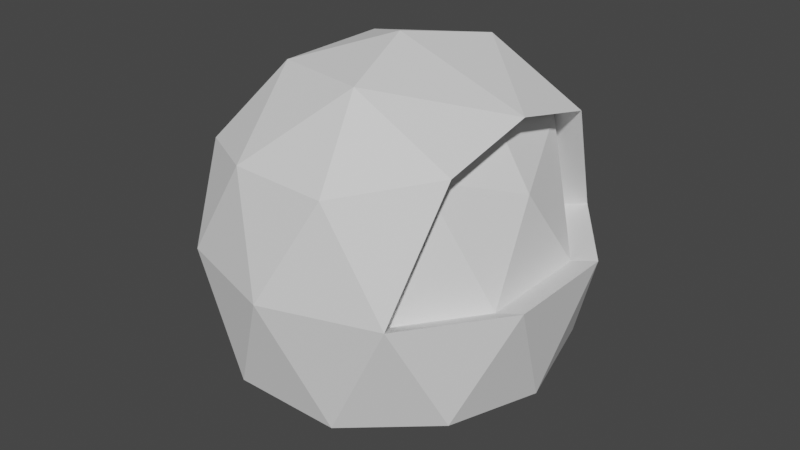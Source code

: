 # Source: enemyBlueHead.blend  (saved by Blender 2.81.16; exported with 4.5.12 LTS)
import bpy
from mathutils import Matrix  # noqa: F401  (used for matrix-valued properties, if any)

bpy.ops.wm.read_factory_settings(use_empty=True)
scene = bpy.context.scene
scene.name = 'Scene'

# ---- collections
col_collection = bpy.data.collections.new('Collection'); scene.collection.children.link(col_collection)

# ---- world
world_world = bpy.data.worlds.new('World'); scene.world = world_world
world_world.use_nodes = True; world_world.node_tree.nodes.clear()
_N = world_world.node_tree.nodes; _L = world_world.node_tree.links
n0 = _N.new('ShaderNodeOutputWorld'); n0.name = 'World Output'; n0.location = (300, 300)
n1 = _N.new('ShaderNodeBackground'); n1.name = 'Background'; n1.location = (10, 300)
n1.inputs[0].default_value = (0.05088, 0.05088, 0.05088, 1.0)
_L.new(n1.outputs[0], n0.inputs[0])
n0.is_active_output = True
world_world.color = (0.05088, 0.05088, 0.05088)
world_world.use_sun_shadow = False
world_world.sun_shadow_jitter_overblur = 0.0

# ---- meshes
me_icosphere = bpy.data.meshes.new('Icosphere')
me_icosphere.from_pydata([(-7.911e-10, 1.892e-09, -0.46), (0.3328, -0.2418, -0.2651), (-0.1271, -0.3913, -0.275), (-0.4114, 1.892e-09, -0.2057), (-0.1271, 0.3913, -0.275), (0.3328, 0.2418, -0.2651), (0.1271, -0.3913, 0.2459), (-0.3328, -0.2418, 0.2057), (-0.3328, 0.2418, 0.2057), (0.1271, 0.3913, 0.2459), (-7.911e-10, 1.892e-09, 0.46), (-0.07473, -0.23, -0.3913), (0.1956, -0.1421, -0.3913), (0.1209, -0.3721, -0.2982), (0.3913, 1.892e-09, -0.2889), (0.1956, 0.1421, -0.3913), (-0.2418, 1.892e-09, -0.3913), (-0.3166, -0.23, -0.2418), (-0.07473, 0.23, -0.3913), (-0.3166, 0.23, -0.2418), (0.1209, 0.3721, -0.2982), (0.4375, -0.1421, -1.229e-10), (0.4375, 0.1421, -1.229e-10), (-7.911e-10, -0.46, -1.229e-10), (0.2704, -0.3721, -1.229e-10), (-0.4375, -0.1421, -1.229e-10), (-0.2704, -0.3721, -1.229e-10), (-0.2704, 0.3721, -1.229e-10), (-0.4375, 0.1421, -1.229e-10), (0.2704, 0.3721, -1.229e-10), (-7.911e-10, 0.46, -1.229e-10), (0.3166, -0.23, 0.2899), (-0.1209, -0.3721, 0.2418), (-0.3913, 1.892e-09, 0.2418), (-0.1209, 0.3721, 0.2418), (0.3166, 0.23, 0.2899), (0.07473, -0.23, 0.4159), (0.3229, 1.892e-09, 0.3457), (-0.1956, -0.1421, 0.3913), (-0.1956, 0.1421, 0.3913), (0.07473, 0.23, 0.4159), (0.3699, 0.1421, -0.02327), (0.3439, 0.0, 0.1824), (0.249, 0.23, 0.2666), (0.3699, -0.1421, -0.02327), (0.249, -0.23, 0.2666), (0.2554, 1.892e-09, 0.3224), (0.2028, 0.3721, -0.02327), (0.2028, -0.3721, -0.02327), (0.3569, 0.07107, 0.07959), (0.2964, 0.115, 0.2245), (0.3569, -0.07107, 0.07959), (0.2964, -0.115, 0.2245), (0.2996, 1.892e-09, 0.2524), (0.2522, 0.115, 0.2945), (0.2522, -0.115, 0.2945), (0.3095, 0.1861, 0.1217), (0.2864, 0.2571, -0.02327), (0.2259, 0.3011, 0.1217), (0.2259, -0.3011, 0.1217), (0.2864, -0.2571, -0.02327), (0.3095, -0.1861, 0.1217), (0.3699, 0.0, -0.02327), (0.3317, -0.06472, 0.1618), (0.3317, 0.06472, 0.1618)], [], [(0, 12, 11), (1, 12, 14), (0, 11, 16), (0, 16, 18), (0, 18, 15), (1, 14, 21), (2, 13, 23), (3, 17, 25), (4, 19, 27), (5, 20, 29), (1, 21, 24), (2, 23, 26), (3, 25, 28), (4, 27, 30), (5, 29, 22), (6, 31, 36), (7, 32, 38), (8, 33, 39), (9, 34, 40), (29, 35, 43, 58, 47), (37, 40, 10), (37, 35, 40), (35, 9, 40), (40, 39, 10), (40, 34, 39), (34, 8, 39), (39, 38, 10), (39, 33, 38), (33, 7, 38), (38, 36, 10), (38, 32, 36), (32, 6, 36), (36, 37, 10), (36, 31, 37), (24, 21, 44, 60, 48), (35, 37, 46, 54, 43), (37, 31, 45, 55, 46), (29, 9, 35), (30, 34, 9), (30, 27, 34), (27, 8, 34), (28, 33, 8), (28, 25, 33), (25, 7, 33), (26, 32, 7), (26, 23, 32), (23, 6, 32), (24, 31, 6), (22, 29, 47, 57, 41), (31, 24, 48, 59, 45), (29, 30, 9), (29, 20, 30), (20, 4, 30), (27, 28, 8), (27, 19, 28), (19, 3, 28), (25, 26, 7), (25, 17, 26), (17, 2, 26), (23, 24, 6), (23, 13, 24), (13, 1, 24), (21, 22, 41, 62, 44), (21, 14, 22), (14, 5, 22), (15, 20, 5), (15, 18, 20), (18, 4, 20), (18, 19, 4), (18, 16, 19), (16, 3, 19), (16, 17, 3), (16, 11, 17), (11, 2, 17), (14, 15, 5), (14, 12, 15), (12, 0, 15), (11, 13, 2), (11, 12, 13), (12, 1, 13), (42, 50, 53), (45, 52, 55), (41, 56, 49), (41, 57, 56), (48, 60, 59), (44, 51, 61), (44, 62, 51), (51, 49, 42), (51, 62, 49), (62, 41, 49), (61, 52, 45), (61, 51, 52), (49, 50, 64), (59, 61, 45), (59, 60, 61), (60, 44, 61), (56, 58, 43), (56, 57, 58), (57, 47, 58), (49, 56, 50), (56, 43, 50), (55, 53, 46), (55, 52, 53), (52, 42, 53), (53, 54, 46), (53, 50, 54), (50, 43, 54), (51, 42, 63), (42, 52, 63), (52, 51, 63), (50, 42, 64), (42, 49, 64)])
_uv = me_icosphere.uv_layers.new(name='UVMap')
_uv.uv.foreach_set('vector', [0.8182, 0.0, 0.7727, 0.07873, 0.8636, 0.07873, 0.7273, 0.1575, 0.6818, 0.07873, 0.6364, 0.1575, 0.09091, 0.0, 0.04545, 0.07873, 0.1364, 0.07873, 0.2727, 0.0, 0.2273, 0.07873, 0.3182, 0.07873, 0.4545, 0.0, 0.4091, 0.07873, 0.5, 0.07873, 0.7273, 0.1575, 0.6364, 0.1575, 0.6818, 0.2362, 0.9091, 0.1575, 0.8182, 0.1575, 0.8636, 0.2362, 0.1818, 0.1575, 0.09091, 0.1575, 0.1364, 0.2362, 0.3636, 0.1575, 0.2727, 0.1575, 0.3182, 0.2362, 0.5455, 0.1575, 0.4545, 0.1575, 0.5, 0.2362, 0.7273, 0.1575, 0.6818, 0.2362, 0.7727, 0.2362, 0.9091, 0.1575, 0.8636, 0.2362, 0.9545, 0.2362, 0.1818, 0.1575, 0.1364, 0.2362, 0.2273, 0.2362, 0.3636, 0.1575, 0.3182, 0.2362, 0.4091, 0.2362, 0.5455, 0.1575, 0.5, 0.2362, 0.5909, 0.2362, 0.8182, 0.3149, 0.7273, 0.3149, 0.7727, 0.3937, 1.0, 0.3149, 0.9091, 0.3149, 0.9545, 0.3937, 0.2727, 0.3149, 0.1818, 0.3149, 0.2273, 0.3937, 0.4545, 0.3149, 0.3636, 0.3149, 0.4091, 0.3937, 0.5, 0.2362, 0.5455, 0.3149, 0.5455, 0.3149, 0.5227, 0.2756, 0.5, 0.2362, 0.5909, 0.3937, 0.5, 0.3937, 0.5455, 0.4724, 0.5909, 0.3937, 0.5455, 0.3149, 0.5, 0.3937, 0.5455, 0.3149, 0.4545, 0.3149, 0.5, 0.3937, 0.4091, 0.3937, 0.3182, 0.3937, 0.3636, 0.4724, 0.4091, 0.3937, 0.3636, 0.3149, 0.3182, 0.3937, 0.3636, 0.3149, 0.2727, 0.3149, 0.3182, 0.3937, 0.2273, 0.3937, 0.1364, 0.3937, 0.1818, 0.4724, 0.2273, 0.3937, 0.1818, 0.3149, 0.1364, 0.3937, 0.1818, 0.3149, 0.09091, 0.3149, 0.1364, 0.3937, 0.9545, 0.3937, 0.8636, 0.3937, 0.9091, 0.4724, 0.9545, 0.3937, 0.9091, 0.3149, 0.8636, 0.3937, 0.9091, 0.3149, 0.8182, 0.3149, 0.8636, 0.3937, 0.7727, 0.3937, 0.6818, 0.3937, 0.7273, 0.4724, 0.7727, 0.3937, 0.7273, 0.3149, 0.6818, 0.3937, 0.7727, 0.2362, 0.6818, 0.2362, 0.6818, 0.2362, 0.7273, 0.2362, 0.7727, 0.2362, 0.5455, 0.3149, 0.5909, 0.3937, 0.5909, 0.3937, 0.5682, 0.3543, 0.5455, 0.3149, 0.6818, 0.3937, 0.7273, 0.3149, 0.7273, 0.3149, 0.7045, 0.3543, 0.6818, 0.3937, 0.5, 0.2362, 0.4545, 0.3149, 0.5455, 0.3149, 0.4091, 0.2362, 0.3636, 0.3149, 0.4545, 0.3149, 0.4091, 0.2362, 0.3182, 0.2362, 0.3636, 0.3149, 0.3182, 0.2362, 0.2727, 0.3149, 0.3636, 0.3149, 0.2273, 0.2362, 0.1818, 0.3149, 0.2727, 0.3149, 0.2273, 0.2362, 0.1364, 0.2362, 0.1818, 0.3149, 0.1364, 0.2362, 0.09091, 0.3149, 0.1818, 0.3149, 0.9545, 0.2362, 0.9091, 0.3149, 1.0, 0.3149, 0.9545, 0.2362, 0.8636, 0.2362, 0.9091, 0.3149, 0.8636, 0.2362, 0.8182, 0.3149, 0.9091, 0.3149, 0.7727, 0.2362, 0.7273, 0.3149, 0.8182, 0.3149, 0.5909, 0.2362, 0.5, 0.2362, 0.5, 0.2362, 0.5455, 0.2362, 0.5909, 0.2362, 0.7273, 0.3149, 0.7727, 0.2362, 0.7727, 0.2362, 0.75, 0.2756, 0.7273, 0.3149, 0.5, 0.2362, 0.4091, 0.2362, 0.4545, 0.3149, 0.5, 0.2362, 0.4545, 0.1575, 0.4091, 0.2362, 0.4545, 0.1575, 0.3636, 0.1575, 0.4091, 0.2362, 0.3182, 0.2362, 0.2273, 0.2362, 0.2727, 0.3149, 0.3182, 0.2362, 0.2727, 0.1575, 0.2273, 0.2362, 0.2727, 0.1575, 0.1818, 0.1575, 0.2273, 0.2362, 0.1364, 0.2362, 0.04545, 0.2362, 0.09091, 0.3149, 0.1364, 0.2362, 0.09091, 0.1575, 0.04545, 0.2362, 0.09091, 0.1575, 0.0, 0.1575, 0.04545, 0.2362, 0.8636, 0.2362, 0.7727, 0.2362, 0.8182, 0.3149, 0.8636, 0.2362, 0.8182, 0.1575, 0.7727, 0.2362, 0.8182, 0.1575, 0.7273, 0.1575, 0.7727, 0.2362, 0.6818, 0.2362, 0.5909, 0.2362, 0.5909, 0.2362, 0.6364, 0.2362, 0.6818, 0.2362, 0.6818, 0.2362, 0.6364, 0.1575, 0.5909, 0.2362, 0.6364, 0.1575, 0.5455, 0.1575, 0.5909, 0.2362, 0.5, 0.07873, 0.4545, 0.1575, 0.5455, 0.1575, 0.5, 0.07873, 0.4091, 0.07873, 0.4545, 0.1575, 0.4091, 0.07873, 0.3636, 0.1575, 0.4545, 0.1575, 0.3182, 0.07873, 0.2727, 0.1575, 0.3636, 0.1575, 0.3182, 0.07873, 0.2273, 0.07873, 0.2727, 0.1575, 0.2273, 0.07873, 0.1818, 0.1575, 0.2727, 0.1575, 0.1364, 0.07873, 0.09091, 0.1575, 0.1818, 0.1575, 0.1364, 0.07873, 0.04545, 0.07873, 0.09091, 0.1575, 0.04545, 0.07873, 0.0, 0.1575, 0.09091, 0.1575, 0.6364, 0.1575, 0.5909, 0.07873, 0.5455, 0.1575, 0.6364, 0.1575, 0.6818, 0.07873, 0.5909, 0.07873, 0.6818, 0.07873, 0.6364, 0.0, 0.5909, 0.07873, 0.8636, 0.07873, 0.8182, 0.1575, 0.9091, 0.1575, 0.8636, 0.07873, 0.7727, 0.07873, 0.8182, 0.1575, 0.7727, 0.07873, 0.7273, 0.1575, 0.8182, 0.1575, 0.6364, 0.3149, 0.5909, 0.3149, 0.6136, 0.3543, 0.7273, 0.3149, 0.6818, 0.3149, 0.7045, 0.3543, 0.5909, 0.2362, 0.5682, 0.2756, 0.6136, 0.2756, 0.5909, 0.2362, 0.5455, 0.2362, 0.5682, 0.2756, 0.7727, 0.2362, 0.7273, 0.2362, 0.75, 0.2756, 0.6818, 0.2362, 0.6591, 0.2756, 0.7045, 0.2756, 0.6818, 0.2362, 0.6364, 0.2362, 0.6591, 0.2756, 0.6591, 0.2756, 0.6136, 0.2756, 0.6364, 0.3149, 0.6591, 0.2756, 0.6364, 0.2362, 0.6136, 0.2756, 0.6364, 0.2362, 0.5909, 0.2362, 0.6136, 0.2756, 0.7045, 0.2756, 0.6818, 0.3149, 0.7273, 0.3149, 0.7045, 0.2756, 0.6591, 0.2756, 0.6818, 0.3149, 0.6136, 0.2756, 0.5909, 0.3149, 0.6126, 0.3014, 0.75, 0.2756, 0.7045, 0.2756, 0.7273, 0.3149, 0.75, 0.2756, 0.7273, 0.2362, 0.7045, 0.2756, 0.7273, 0.2362, 0.6818, 0.2362, 0.7045, 0.2756, 0.5682, 0.2756, 0.5227, 0.2756, 0.5455, 0.3149, 0.5682, 0.2756, 0.5455, 0.2362, 0.5227, 0.2756, 0.5455, 0.2362, 0.5, 0.2362, 0.5227, 0.2756, 0.6136, 0.2756, 0.5682, 0.2756, 0.5909, 0.3149, 0.5682, 0.2756, 0.5455, 0.3149, 0.5909, 0.3149, 0.7045, 0.3543, 0.6591, 0.3543, 0.6818, 0.3937, 0.7045, 0.3543, 0.6818, 0.3149, 0.6591, 0.3543, 0.6818, 0.3149, 0.6364, 0.3149, 0.6591, 0.3543, 0.6136, 0.3543, 0.5682, 0.3543, 0.5909, 0.3937, 0.6136, 0.3543, 0.5909, 0.3149, 0.5682, 0.3543, 0.5909, 0.3149, 0.5455, 0.3149, 0.5682, 0.3543, 0.6591, 0.2756, 0.6364, 0.3149, 0.6601, 0.3014, 0.6364, 0.3149, 0.6818, 0.3149, 0.6601, 0.3014, 0.6818, 0.3149, 0.6591, 0.2756, 0.6601, 0.3014, 0.5909, 0.3149, 0.6364, 0.3149, 0.6126, 0.3014, 0.6364, 0.3149, 0.6136, 0.2756, 0.6126, 0.3014])
_ca = me_icosphere.color_attributes.new('Col', 'BYTE_COLOR', 'CORNER')
_ca.data.foreach_set('color', [0.0356, 0.03689, 0.4621, 1.0, 0.0356, 0.03689, 0.4621, 1.0, 0.0356, 0.03689, 0.4621, 1.0, 0.0356, 0.03689, 0.4621, 1.0, 0.0356, 0.03689, 0.4621, 1.0, 0.0356, 0.03689, 0.4621, 1.0, 0.0356, 0.03689, 0.4621, 1.0, 0.0356, 0.03689, 0.4621, 1.0, 0.0356, 0.03689, 0.4621, 1.0, 0.0356, 0.03689, 0.4621, 1.0, 0.0356, 0.03689, 0.4621, 1.0, 0.0356, 0.03689, 0.4621, 1.0, 0.0356, 0.03689, 0.4621, 1.0, 0.0356, 0.03689, 0.4621, 1.0, 0.0356, 0.03689, 0.4621, 1.0, 0.0356, 0.03689, 0.4621, 1.0, 0.0356, 0.03689, 0.4621, 1.0, 0.0356, 0.03689, 0.4621, 1.0, 0.0356, 0.03689, 0.4621, 1.0, 0.0356, 0.03689, 0.4621, 1.0, 0.0356, 0.03689, 0.4621, 1.0, 0.0356, 0.03689, 0.4621, 1.0, 0.0356, 0.03689, 0.4621, 1.0, 0.0356, 0.03689, 0.4621, 1.0, 0.0356, 0.03689, 0.4621, 1.0, 0.0356, 0.03689, 0.4621, 1.0, 0.0356, 0.03689, 0.4621, 1.0, 0.0356, 0.03689, 0.4621, 1.0, 0.0356, 0.03689, 0.4621, 1.0, 0.0356, 0.03689, 0.4621, 1.0, 0.0356, 0.03689, 0.4621, 1.0, 0.0356, 0.03689, 0.4621, 1.0, 0.0356, 0.03689, 0.4621, 1.0, 0.0356, 0.03689, 0.4621, 1.0, 0.0356, 0.03689, 0.4621, 1.0, 0.0356, 0.03689, 0.4621, 1.0, 0.0356, 0.03689, 0.4621, 1.0, 0.0356, 0.03689, 0.4621, 1.0, 0.0356, 0.03689, 0.4621, 1.0, 0.0356, 0.03689, 0.4621, 1.0, 0.0356, 0.03689, 0.4621, 1.0, 0.0356, 0.03689, 0.4621, 1.0, 0.0356, 0.03689, 0.4621, 1.0, 0.0356, 0.03689, 0.4621, 1.0, 0.0356, 0.03689, 0.4621, 1.0, 0.0356, 0.03689, 0.4621, 1.0, 0.0356, 0.03689, 0.4621, 1.0, 0.0356, 0.03689, 0.4621, 1.0, 0.0356, 0.03689, 0.4621, 1.0, 0.0356, 0.03689, 0.4621, 1.0, 0.0356, 0.03689, 0.4621, 1.0, 0.0356, 0.03689, 0.4621, 1.0, 0.0356, 0.03689, 0.4621, 1.0, 0.0356, 0.03689, 0.4621, 1.0, 0.0356, 0.03689, 0.4621, 1.0, 0.0356, 0.03689, 0.4621, 1.0, 0.0356, 0.03689, 0.4621, 1.0, 0.0356, 0.03689, 0.4621, 1.0, 0.0356, 0.03689, 0.4621, 1.0, 0.0356, 0.03689, 0.4621, 1.0, 0.0356, 0.03689, 0.4621, 1.0, 0.0356, 0.03689, 0.4621, 1.0, 0.0356, 0.03689, 0.4621, 1.0, 0.0356, 0.03689, 0.4621, 1.0, 0.0356, 0.03689, 0.4621, 1.0, 0.0356, 0.03689, 0.4621, 1.0, 0.0356, 0.03689, 0.4621, 1.0, 0.0356, 0.03689, 0.4621, 1.0, 0.0356, 0.03689, 0.4621, 1.0, 0.0356, 0.03689, 0.4621, 1.0, 0.0356, 0.03689, 0.4621, 1.0, 0.0356, 0.03689, 0.4621, 1.0, 0.0356, 0.03689, 0.4621, 1.0, 0.0356, 0.03689, 0.4621, 1.0, 0.0356, 0.03689, 0.4621, 1.0, 0.0356, 0.03689, 0.4621, 1.0, 0.0356, 0.03689, 0.4621, 1.0, 0.0356, 0.03689, 0.4621, 1.0, 0.0356, 0.03689, 0.4621, 1.0, 0.0356, 0.03689, 0.4621, 1.0, 0.0356, 0.03689, 0.4621, 1.0, 0.0356, 0.03689, 0.4621, 1.0, 0.0356, 0.03689, 0.4621, 1.0, 0.0356, 0.03689, 0.4621, 1.0, 0.0356, 0.03689, 0.4621, 1.0, 0.0356, 0.03689, 0.4621, 1.0, 0.0356, 0.03689, 0.4621, 1.0, 0.0356, 0.03689, 0.4621, 1.0, 0.0356, 0.03689, 0.4621, 1.0, 0.0356, 0.03689, 0.4621, 1.0, 0.0356, 0.03689, 0.4621, 1.0, 0.0356, 0.03689, 0.4621, 1.0, 0.0356, 0.03689, 0.4621, 1.0, 0.0356, 0.03689, 0.4621, 1.0, 0.0356, 0.03689, 0.4621, 1.0, 0.0356, 0.03689, 0.4621, 1.0, 0.0356, 0.03689, 0.4621, 1.0, 0.0356, 0.03689, 0.4621, 1.0, 0.0356, 0.03689, 0.4621, 1.0, 0.0356, 0.03689, 0.4621, 1.0, 0.0356, 0.03689, 0.4621, 1.0, 0.0356, 0.03689, 0.4621, 1.0, 0.0356, 0.03689, 0.4621, 1.0, 0.0356, 0.03689, 0.4621, 1.0, 0.0356, 0.03689, 0.4621, 1.0, 0.0356, 0.03689, 0.4621, 1.0, 0.0356, 0.03689, 0.4621, 1.0, 0.0356, 0.03689, 0.4621, 1.0, 0.0356, 0.03689, 0.4621, 1.0, 0.0356, 0.03689, 0.4621, 1.0, 0.0356, 0.03689, 0.4621, 1.0, 0.0356, 0.03689, 0.4621, 1.0, 0.0356, 0.03689, 0.4621, 1.0, 0.0356, 0.03689, 0.4621, 1.0, 0.0356, 0.03689, 0.4621, 1.0, 0.0356, 0.03689, 0.4621, 1.0, 0.0356, 0.03689, 0.4621, 1.0, 0.0356, 0.03689, 0.4621, 1.0, 0.0356, 0.03689, 0.4621, 1.0, 0.0356, 0.03689, 0.4621, 1.0, 0.0356, 0.03689, 0.4621, 1.0, 0.0356, 0.03689, 0.4621, 1.0, 0.0356, 0.03689, 0.4621, 1.0, 0.0356, 0.03689, 0.4621, 1.0, 0.0356, 0.03689, 0.4621, 1.0, 0.0356, 0.03689, 0.4621, 1.0, 0.0356, 0.03689, 0.4621, 1.0, 0.0356, 0.03689, 0.4621, 1.0, 0.0356, 0.03689, 0.4621, 1.0, 0.0356, 0.03689, 0.4621, 1.0, 0.0356, 0.03689, 0.4621, 1.0, 0.0356, 0.03689, 0.4621, 1.0, 0.0356, 0.03689, 0.4621, 1.0, 0.0356, 0.03689, 0.4621, 1.0, 0.0356, 0.03689, 0.4621, 1.0, 0.0356, 0.03689, 0.4621, 1.0, 0.0356, 0.03689, 0.4621, 1.0, 0.0356, 0.03689, 0.4621, 1.0, 0.0356, 0.03689, 0.4621, 1.0, 0.0356, 0.03689, 0.4621, 1.0, 0.0356, 0.03689, 0.4621, 1.0, 0.0356, 0.03689, 0.4621, 1.0, 0.0356, 0.03689, 0.4621, 1.0, 0.0356, 0.03689, 0.4621, 1.0, 0.0356, 0.03689, 0.4621, 1.0, 0.0356, 0.03689, 0.4621, 1.0, 0.0356, 0.03689, 0.4621, 1.0, 0.0356, 0.03689, 0.4621, 1.0, 0.0356, 0.03689, 0.4621, 1.0, 0.0356, 0.03689, 0.4621, 1.0, 0.0356, 0.03689, 0.4621, 1.0, 0.0356, 0.03689, 0.4621, 1.0, 0.0356, 0.03689, 0.4621, 1.0, 0.0356, 0.03689, 0.4621, 1.0, 0.0356, 0.03689, 0.4621, 1.0, 0.0356, 0.03689, 0.4621, 1.0, 0.0356, 0.03689, 0.4621, 1.0, 0.0356, 0.03689, 0.4621, 1.0, 0.0356, 0.03689, 0.4621, 1.0, 0.0356, 0.03689, 0.4621, 1.0, 0.0356, 0.03689, 0.4621, 1.0, 0.0356, 0.03689, 0.4621, 1.0, 0.0356, 0.03689, 0.4621, 1.0, 0.0356, 0.03689, 0.4621, 1.0, 0.0356, 0.03689, 0.4621, 1.0, 0.0356, 0.03689, 0.4621, 1.0, 0.0356, 0.03689, 0.4621, 1.0, 0.0356, 0.03689, 0.4621, 1.0, 0.0356, 0.03689, 0.4621, 1.0, 0.0356, 0.03689, 0.4621, 1.0, 0.0356, 0.03689, 0.4621, 1.0, 0.0356, 0.03689, 0.4621, 1.0, 0.0356, 0.03689, 0.4621, 1.0, 0.0356, 0.03689, 0.4621, 1.0, 0.0356, 0.03689, 0.4621, 1.0, 0.0356, 0.03689, 0.4621, 1.0, 0.0356, 0.03689, 0.4621, 1.0, 0.0356, 0.03689, 0.4621, 1.0, 0.0356, 0.03689, 0.4621, 1.0, 0.0356, 0.03689, 0.4621, 1.0, 0.0356, 0.03689, 0.4621, 1.0, 0.0356, 0.03689, 0.4621, 1.0, 0.0356, 0.03689, 0.4621, 1.0, 0.0356, 0.03689, 0.4621, 1.0, 0.0356, 0.03689, 0.4621, 1.0, 0.0356, 0.03689, 0.4621, 1.0, 0.0356, 0.03689, 0.4621, 1.0, 0.0356, 0.03689, 0.4621, 1.0, 0.0356, 0.03689, 0.4621, 1.0, 0.0356, 0.03689, 0.4621, 1.0, 0.0356, 0.03689, 0.4621, 1.0, 0.0356, 0.03689, 0.4621, 1.0, 0.0356, 0.03689, 0.4621, 1.0, 0.0356, 0.03689, 0.4621, 1.0, 0.0356, 0.03689, 0.4621, 1.0, 0.0356, 0.03689, 0.4621, 1.0, 0.0356, 0.03689, 0.4621, 1.0, 0.0356, 0.03689, 0.4621, 1.0, 0.0356, 0.03689, 0.4621, 1.0, 0.0356, 0.03689, 0.4621, 1.0, 0.0356, 0.03689, 0.4621, 1.0, 0.0356, 0.03689, 0.4621, 1.0, 0.0356, 0.03689, 0.4621, 1.0, 0.0356, 0.03689, 0.4621, 1.0, 0.0356, 0.03689, 0.4621, 1.0, 0.0356, 0.03689, 0.4621, 1.0, 0.0356, 0.03689, 0.4621, 1.0, 0.0356, 0.03689, 0.4621, 1.0, 0.0356, 0.03689, 0.4621, 1.0, 0.0356, 0.03689, 0.4621, 1.0, 0.0356, 0.03689, 0.4621, 1.0, 0.0356, 0.03689, 0.4621, 1.0, 0.0356, 0.03689, 0.4621, 1.0, 0.0356, 0.03689, 0.4621, 1.0, 0.0356, 0.03689, 0.4621, 1.0, 0.0356, 0.03689, 0.4621, 1.0, 0.0356, 0.03689, 0.4621, 1.0, 0.0356, 0.03689, 0.4621, 1.0, 0.0356, 0.03689, 0.4621, 1.0, 0.0356, 0.03689, 0.4621, 1.0, 0.0356, 0.03689, 0.4621, 1.0, 0.0356, 0.03689, 0.4621, 1.0, 0.0356, 0.03689, 0.4621, 1.0, 0.0356, 0.03689, 0.4621, 1.0, 0.0356, 0.03689, 0.4621, 1.0, 0.0356, 0.03689, 0.4621, 1.0, 0.0356, 0.03689, 0.4621, 1.0, 0.0356, 0.03689, 0.4621, 1.0, 0.0356, 0.03689, 0.4621, 1.0, 0.0356, 0.03689, 0.4621, 1.0, 0.0356, 0.03689, 0.4621, 1.0, 0.0356, 0.03689, 0.4621, 1.0, 0.0356, 0.03689, 0.4621, 1.0, 0.0356, 0.03689, 0.4621, 1.0, 0.0356, 0.03689, 0.4621, 1.0, 0.0356, 0.03689, 0.4621, 1.0, 0.0356, 0.03689, 0.4621, 1.0, 0.0356, 0.03689, 0.4621, 1.0, 0.0356, 0.03689, 0.4621, 1.0, 0.0356, 0.03689, 0.4621, 1.0, 0.0356, 0.03689, 0.4621, 1.0, 0.0356, 0.03689, 0.4621, 1.0, 0.0356, 0.03689, 0.4621, 1.0, 0.0356, 0.03689, 0.4621, 1.0, 0.0356, 0.03689, 0.4621, 1.0, 0.0356, 0.03689, 0.4621, 1.0, 0.0356, 0.03689, 0.4621, 1.0, 0.0356, 0.03689, 0.4621, 1.0, 0.0356, 0.03689, 0.4621, 1.0, 0.0356, 0.03689, 0.4621, 1.0, 0.0356, 0.03689, 0.4621, 1.0, 0.0356, 0.03689, 0.4621, 1.0, 0.0356, 0.03689, 0.4621, 1.0, 0.0356, 0.03689, 0.4621, 1.0, 0.1248, 0.06848, 0.03071, 1.0, 0.1248, 0.06848, 0.03071, 1.0, 0.1248, 0.06848, 0.03071, 1.0, 0.1248, 0.06848, 0.03071, 1.0, 0.1248, 0.06848, 0.03071, 1.0, 0.1248, 0.06848, 0.03071, 1.0, 0.1248, 0.06848, 0.03071, 1.0, 0.1248, 0.06848, 0.03071, 1.0, 0.1248, 0.06848, 0.03071, 1.0, 0.1248, 0.06848, 0.03071, 1.0, 0.1248, 0.06848, 0.03071, 1.0, 0.1248, 0.06848, 0.03071, 1.0, 0.1248, 0.06848, 0.03071, 1.0, 0.1248, 0.06848, 0.03071, 1.0, 0.1248, 0.06848, 0.03071, 1.0, 0.1248, 0.06848, 0.03071, 1.0, 0.1248, 0.06848, 0.03071, 1.0, 0.1248, 0.06848, 0.03071, 1.0, 0.1248, 0.06848, 0.03071, 1.0, 0.1248, 0.06848, 0.03071, 1.0, 0.1248, 0.06848, 0.03071, 1.0, 0.1248, 0.06848, 0.03071, 1.0, 0.1248, 0.06848, 0.03071, 1.0, 0.1248, 0.06848, 0.03071, 1.0, 0.1248, 0.06848, 0.03071, 1.0, 0.1248, 0.06848, 0.03071, 1.0, 0.1248, 0.06848, 0.03071, 1.0, 0.1248, 0.06848, 0.03071, 1.0, 0.1248, 0.06848, 0.03071, 1.0, 0.1248, 0.06848, 0.03071, 1.0, 0.1248, 0.06848, 0.03071, 1.0, 0.1248, 0.06848, 0.03071, 1.0, 0.1248, 0.06848, 0.03071, 1.0, 0.01521, 0.009721, 0.005182, 1.0, 0.01521, 0.009721, 0.005182, 1.0, 0.01521, 0.009721, 0.005182, 1.0, 0.01521, 0.009721, 0.005182, 1.0, 0.01521, 0.009721, 0.005182, 1.0, 0.01521, 0.009721, 0.005182, 1.0, 0.1248, 0.06848, 0.03071, 1.0, 0.1248, 0.06848, 0.03071, 1.0, 0.1248, 0.06848, 0.03071, 1.0, 0.1248, 0.06848, 0.03071, 1.0, 0.1248, 0.06848, 0.03071, 1.0, 0.1248, 0.06848, 0.03071, 1.0, 0.1248, 0.06848, 0.03071, 1.0, 0.1248, 0.06848, 0.03071, 1.0, 0.1248, 0.06848, 0.03071, 1.0, 0.1248, 0.06848, 0.03071, 1.0, 0.1248, 0.06848, 0.03071, 1.0, 0.1248, 0.06848, 0.03071, 1.0, 0.1248, 0.06848, 0.03071, 1.0, 0.1248, 0.06848, 0.03071, 1.0, 0.1248, 0.06848, 0.03071, 1.0, 0.1248, 0.06848, 0.03071, 1.0, 0.1248, 0.06848, 0.03071, 1.0, 0.1248, 0.06848, 0.03071, 1.0, 0.01521, 0.009721, 0.005182, 1.0, 0.01521, 0.009721, 0.005182, 1.0, 0.01521, 0.009721, 0.005182, 1.0, 0.1248, 0.06848, 0.03071, 1.0, 0.1248, 0.06848, 0.03071, 1.0, 0.1248, 0.06848, 0.03071, 1.0, 0.1248, 0.06848, 0.03071, 1.0, 0.1248, 0.06848, 0.03071, 1.0, 0.1248, 0.06848, 0.03071, 1.0, 0.1248, 0.06848, 0.03071, 1.0, 0.1248, 0.06848, 0.03071, 1.0, 0.1248, 0.06848, 0.03071, 1.0, 0.1248, 0.06848, 0.03071, 1.0, 0.1248, 0.06848, 0.03071, 1.0, 0.1248, 0.06848, 0.03071, 1.0, 0.1248, 0.06848, 0.03071, 1.0, 0.1248, 0.06848, 0.03071, 1.0, 0.1248, 0.06848, 0.03071, 1.0, 0.1248, 0.06848, 0.03071, 1.0, 0.1248, 0.06848, 0.03071, 1.0, 0.1248, 0.06848, 0.03071, 1.0, 0.1248, 0.06848, 0.03071, 1.0, 0.1248, 0.06848, 0.03071, 1.0, 0.1248, 0.06848, 0.03071, 1.0, 0.1248, 0.06848, 0.03071, 1.0, 0.1248, 0.06848, 0.03071, 1.0, 0.1248, 0.06848, 0.03071, 1.0, 0.1248, 0.06848, 0.03071, 1.0, 0.1248, 0.06848, 0.03071, 1.0, 0.1248, 0.06848, 0.03071, 1.0, 0.01521, 0.009721, 0.005182, 1.0, 0.01521, 0.009721, 0.005182, 1.0, 0.01521, 0.009721, 0.005182, 1.0, 0.1248, 0.06848, 0.03071, 1.0, 0.1248, 0.06848, 0.03071, 1.0, 0.1248, 0.06848, 0.03071, 1.0, 0.1248, 0.06848, 0.03071, 1.0, 0.1248, 0.06848, 0.03071, 1.0, 0.1248, 0.06848, 0.03071, 1.0])
me_icosphere.use_remesh_fix_poles = True
me_icosphere.use_remesh_preserve_attributes = False
me_icosphere.use_mirror_y = True
me_icosphere.use_mirror_vertex_groups = False
me_icosphere.use_paint_bone_selection = False
me_icosphere.use_paint_mask = True
me_icosphere.update()

# ---- objects
ob_icosphere = bpy.data.objects.new('Icosphere', me_icosphere)

# ---- transforms, parenting, visibility, modifiers, constraints
ob_icosphere.location = (0.0, 0.0, 0.0)
ob_icosphere.lineart.crease_threshold = 0.0
ob_icosphere.use_mesh_mirror_y = True

# ---- collection membership
col_collection.objects.link(ob_icosphere)

# ---- scene / render settings (as saved in the file)
scene.frame_start = 1; scene.frame_end = 250; scene.frame_set(1)
scene.render.engine = 'BLENDER_EEVEE_NEXT'
scene.cycles.use_denoising = False
scene.cycles.samples = 128
scene.cycles.sampling_pattern = 'TABULATED_SOBOL'
scene.cycles.use_adaptive_sampling = False
scene.cycles.use_light_tree = False
scene.view_settings.view_transform = 'Filmic'
bpy.context.view_layer.update()

# ---- added for rendering (the .blend has no active camera and no usable light): camera, sun
cam_auto = bpy.data.cameras.new('AutoCamera')
cam_auto.lens = 50.0
cam_auto.sensor_width = 36.0
cam_auto.clip_end = 1000.0
ob_auto_camera = bpy.data.objects.new('AutoCamera', cam_auto)
scene.collection.objects.link(ob_auto_camera)
ob_auto_camera.location = (1.4506, -1.74073, 1.16048)
ob_auto_camera.rotation_euler = (1.09748, -7.21219e-08, 0.694738)
scene.camera = ob_auto_camera
light_auto_sun = bpy.data.lights.new('AutoSun', 'SUN')
light_auto_sun.energy = 3.0
light_auto_sun.angle = 0.0523599
ob_auto_sun = bpy.data.objects.new('AutoSun', light_auto_sun)
scene.collection.objects.link(ob_auto_sun)
ob_auto_sun.rotation_euler = (0.872665, 0.174533, 0.523599)
bpy.context.view_layer.update()
